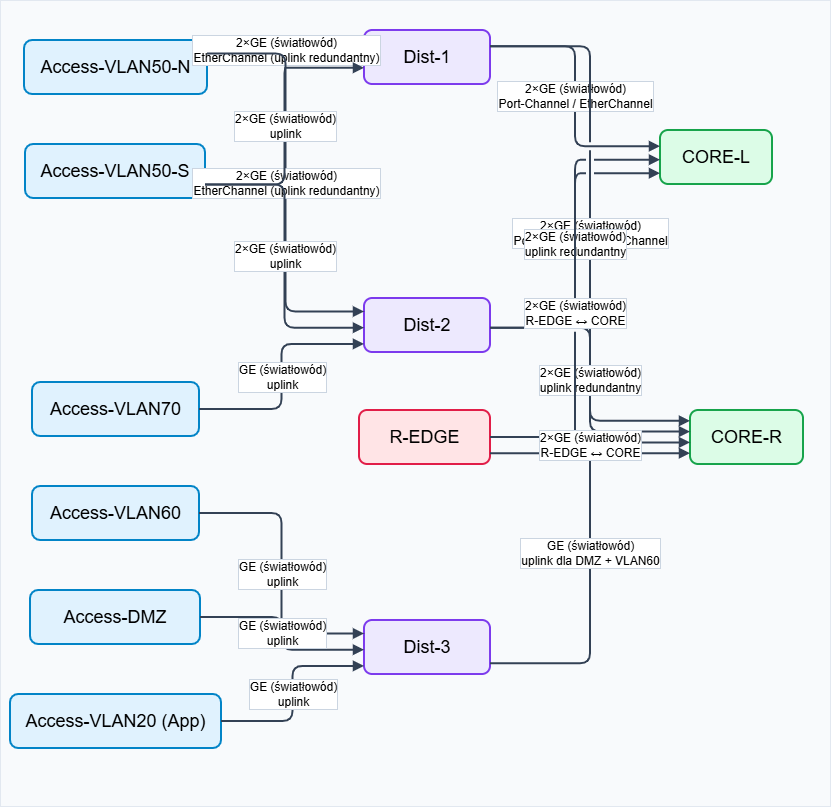

The diagram above was exported from draw.io. Its source (the exported page's mxGraphModel, read from the mxfile embedded in the PNG):
<mxGraphModel dx="1540" dy="816" grid="0" gridSize="10" guides="1" tooltips="1" connect="1" arrows="1" fold="1" page="1" pageScale="1" pageWidth="850" pageHeight="1100" math="0" shadow="0">
  <root>
    <mxCell id="0" />
    <mxCell id="1" parent="0" />
    <mxCell id="XWIJKa-ZdzZv86xuBNL7-1" parent="1" style="rounded=0;whiteSpace=wrap;html=1;fillColor=#f8fafc;strokeColor=#e2e8f0;strokeWidth=1;shadow=0;" value="" vertex="1">
      <mxGeometry height="806" width="830" x="10" y="20" as="geometry" />
    </mxCell>
    <mxCell id="XWIJKa-ZdzZv86xuBNL7-2" parent="1" style="rounded=1;whiteSpace=wrap;html=1;align=center;verticalAlign=middle;strokeWidth=2;fontSize=18;fillColor=#e0f2fe;strokeColor=#0284c7;" value="Access-VLAN50-N" vertex="1">
      <mxGeometry height="54" width="183" x="34" y="60" as="geometry" />
    </mxCell>
    <mxCell id="XWIJKa-ZdzZv86xuBNL7-3" parent="1" style="rounded=1;whiteSpace=wrap;html=1;align=center;verticalAlign=middle;strokeWidth=2;fontSize=18;fillColor=#e0f2fe;strokeColor=#0284c7;" value="Access-VLAN50-S" vertex="1">
      <mxGeometry height="54" width="180" x="35" y="164" as="geometry" />
    </mxCell>
    <mxCell id="XWIJKa-ZdzZv86xuBNL7-4" parent="1" style="rounded=1;whiteSpace=wrap;html=1;align=center;verticalAlign=middle;strokeWidth=2;fontSize=18;fillColor=#e0f2fe;strokeColor=#0284c7;" value="Access-VLAN60" vertex="1">
      <mxGeometry height="54" width="167" x="42" y="506" as="geometry" />
    </mxCell>
    <mxCell id="XWIJKa-ZdzZv86xuBNL7-5" parent="1" style="rounded=1;whiteSpace=wrap;html=1;align=center;verticalAlign=middle;strokeWidth=2;fontSize=18;fillColor=#e0f2fe;strokeColor=#0284c7;" value="Access-VLAN70" vertex="1">
      <mxGeometry height="54" width="167" x="42" y="402" as="geometry" />
    </mxCell>
    <mxCell id="XWIJKa-ZdzZv86xuBNL7-6" parent="1" style="rounded=1;whiteSpace=wrap;html=1;align=center;verticalAlign=middle;strokeWidth=2;fontSize=18;fillColor=#e0f2fe;strokeColor=#0284c7;" value="Access-DMZ" vertex="1">
      <mxGeometry height="54" width="170" x="40" y="610" as="geometry" />
    </mxCell>
    <mxCell id="XWIJKa-ZdzZv86xuBNL7-7" parent="1" style="rounded=1;whiteSpace=wrap;html=1;align=center;verticalAlign=middle;strokeWidth=2;fontSize=18;fillColor=#e0f2fe;strokeColor=#0284c7;" value="Access-VLAN20 (App)" vertex="1">
      <mxGeometry height="54" width="211" x="20" y="714" as="geometry" />
    </mxCell>
    <mxCell id="XWIJKa-ZdzZv86xuBNL7-8" parent="1" style="rounded=1;whiteSpace=wrap;html=1;align=center;verticalAlign=middle;strokeWidth=2;fontSize=18;fillColor=#ede9fe;strokeColor=#7c3aed;" value="Dist-1" vertex="1">
      <mxGeometry height="54" width="126" x="374" y="50" as="geometry" />
    </mxCell>
    <mxCell id="XWIJKa-ZdzZv86xuBNL7-9" parent="1" style="rounded=1;whiteSpace=wrap;html=1;align=center;verticalAlign=middle;strokeWidth=2;fontSize=18;fillColor=#ede9fe;strokeColor=#7c3aed;" value="Dist-2" vertex="1">
      <mxGeometry height="54" width="126" x="374" y="318" as="geometry" />
    </mxCell>
    <mxCell id="XWIJKa-ZdzZv86xuBNL7-10" parent="1" style="rounded=1;whiteSpace=wrap;html=1;align=center;verticalAlign=middle;strokeWidth=2;fontSize=18;fillColor=#ede9fe;strokeColor=#7c3aed;" value="Dist-3" vertex="1">
      <mxGeometry height="54" width="126" x="374" y="640" as="geometry" />
    </mxCell>
    <mxCell id="XWIJKa-ZdzZv86xuBNL7-11" parent="1" style="rounded=1;whiteSpace=wrap;html=1;align=center;verticalAlign=middle;strokeWidth=2;fontSize=18;fillColor=#dcfce7;strokeColor=#16a34a;" value="CORE-L" vertex="1">
      <mxGeometry height="54" width="112" x="670" y="150" as="geometry" />
    </mxCell>
    <mxCell id="XWIJKa-ZdzZv86xuBNL7-12" parent="1" style="rounded=1;whiteSpace=wrap;html=1;align=center;verticalAlign=middle;strokeWidth=2;fontSize=18;fillColor=#dcfce7;strokeColor=#16a34a;" value="CORE-R" vertex="1">
      <mxGeometry height="54" width="113" x="700" y="430" as="geometry" />
    </mxCell>
    <mxCell id="XWIJKa-ZdzZv86xuBNL7-13" parent="1" style="rounded=1;whiteSpace=wrap;html=1;align=center;verticalAlign=middle;strokeWidth=2;fontSize=18;fillColor=#ffe4e6;strokeColor=#e11d48;" value="R-EDGE" vertex="1">
      <mxGeometry height="54" width="131" x="369" y="430" as="geometry" />
    </mxCell>
    <mxCell id="XWIJKa-ZdzZv86xuBNL7-14" edge="1" parent="1" source="XWIJKa-ZdzZv86xuBNL7-2" style="edgeStyle=orthogonalEdgeStyle;rounded=1;orthogonalLoop=1;jettySize=auto;html=1;exitX=1;exitY=0.25;entryX=0;entryY=0.30;endArrow=block;endFill=1;startArrow=none;strokeWidth=2;strokeColor=#334155;fontSize=12;labelBackgroundColor=#ffffff;labelBorderColor=#cbd5e1;jumpStyle=gap;jumpSize=6;" target="XWIJKa-ZdzZv86xuBNL7-8" value="2×GE (światłowód)&#10;EtherChannel (uplink redundantny)">
      <mxGeometry relative="1" as="geometry" />
    </mxCell>
    <mxCell id="XWIJKa-ZdzZv86xuBNL7-15" edge="1" parent="1" source="XWIJKa-ZdzZv86xuBNL7-2" style="edgeStyle=orthogonalEdgeStyle;rounded=1;orthogonalLoop=1;jettySize=auto;html=1;exitX=1;exitY=0.25;entryX=0;entryY=0.25;endArrow=block;endFill=1;startArrow=none;strokeWidth=2;strokeColor=#334155;fontSize=12;labelBackgroundColor=#ffffff;labelBorderColor=#cbd5e1;jumpStyle=gap;jumpSize=6;" target="XWIJKa-ZdzZv86xuBNL7-9" value="2×GE (światłowód)&#10;EtherChannel (uplink redundantny)">
      <mxGeometry relative="1" as="geometry" />
    </mxCell>
    <mxCell id="XWIJKa-ZdzZv86xuBNL7-16" edge="1" parent="1" source="XWIJKa-ZdzZv86xuBNL7-3" style="edgeStyle=orthogonalEdgeStyle;rounded=1;orthogonalLoop=1;jettySize=auto;html=1;exitX=1;exitY=0.75;entryX=0;entryY=0.70;endArrow=block;endFill=1;startArrow=none;strokeWidth=2;strokeColor=#334155;fontSize=12;labelBackgroundColor=#ffffff;labelBorderColor=#cbd5e1;jumpStyle=gap;jumpSize=6;" target="XWIJKa-ZdzZv86xuBNL7-8" value="2×GE (światłowód)&#10;uplink">
      <mxGeometry relative="1" as="geometry" />
    </mxCell>
    <mxCell id="XWIJKa-ZdzZv86xuBNL7-17" edge="1" parent="1" source="XWIJKa-ZdzZv86xuBNL7-3" style="edgeStyle=orthogonalEdgeStyle;rounded=1;orthogonalLoop=1;jettySize=auto;html=1;exitX=1;exitY=0.75;entryX=0;entryY=0.55;endArrow=block;endFill=1;startArrow=none;strokeWidth=2;strokeColor=#334155;fontSize=12;labelBackgroundColor=#ffffff;labelBorderColor=#cbd5e1;jumpStyle=gap;jumpSize=6;" target="XWIJKa-ZdzZv86xuBNL7-9" value="2×GE (światłowód)&#10;uplink">
      <mxGeometry relative="1" as="geometry" />
    </mxCell>
    <mxCell id="XWIJKa-ZdzZv86xuBNL7-18" edge="1" parent="1" source="XWIJKa-ZdzZv86xuBNL7-4" style="edgeStyle=orthogonalEdgeStyle;rounded=1;orthogonalLoop=1;jettySize=auto;html=1;exitX=1;exitY=0.50;entryX=0;entryY=0.25;endArrow=block;endFill=1;startArrow=none;strokeWidth=2;strokeColor=#334155;fontSize=12;labelBackgroundColor=#ffffff;labelBorderColor=#cbd5e1;jumpStyle=gap;jumpSize=6;" target="XWIJKa-ZdzZv86xuBNL7-10" value="GE (światłowód)&#10;uplink">
      <mxGeometry relative="1" as="geometry" />
    </mxCell>
    <mxCell id="XWIJKa-ZdzZv86xuBNL7-19" edge="1" parent="1" source="XWIJKa-ZdzZv86xuBNL7-5" style="edgeStyle=orthogonalEdgeStyle;rounded=1;orthogonalLoop=1;jettySize=auto;html=1;exitX=1;exitY=0.50;entryX=0;entryY=0.85;endArrow=block;endFill=1;startArrow=none;strokeWidth=2;strokeColor=#334155;fontSize=12;labelBackgroundColor=#ffffff;labelBorderColor=#cbd5e1;jumpStyle=gap;jumpSize=6;" target="XWIJKa-ZdzZv86xuBNL7-9" value="GE (światłowód)&#10;uplink">
      <mxGeometry relative="1" as="geometry" />
    </mxCell>
    <mxCell id="XWIJKa-ZdzZv86xuBNL7-20" edge="1" parent="1" source="XWIJKa-ZdzZv86xuBNL7-6" style="edgeStyle=orthogonalEdgeStyle;rounded=1;orthogonalLoop=1;jettySize=auto;html=1;exitX=1;exitY=0.50;entryX=0;entryY=0.55;endArrow=block;endFill=1;startArrow=none;strokeWidth=2;strokeColor=#334155;fontSize=12;labelBackgroundColor=#ffffff;labelBorderColor=#cbd5e1;jumpStyle=gap;jumpSize=6;" target="XWIJKa-ZdzZv86xuBNL7-10" value="GE (światłowód)&#10;uplink">
      <mxGeometry relative="1" as="geometry" />
    </mxCell>
    <mxCell id="XWIJKa-ZdzZv86xuBNL7-21" edge="1" parent="1" source="XWIJKa-ZdzZv86xuBNL7-7" style="edgeStyle=orthogonalEdgeStyle;rounded=1;orthogonalLoop=1;jettySize=auto;html=1;exitX=1;exitY=0.50;entryX=0;entryY=0.85;endArrow=block;endFill=1;startArrow=none;strokeWidth=2;strokeColor=#334155;fontSize=12;labelBackgroundColor=#ffffff;labelBorderColor=#cbd5e1;jumpStyle=gap;jumpSize=6;" target="XWIJKa-ZdzZv86xuBNL7-10" value="GE (światłowód)&#10;uplink">
      <mxGeometry relative="1" as="geometry" />
    </mxCell>
    <mxCell id="XWIJKa-ZdzZv86xuBNL7-22" edge="1" parent="1" source="XWIJKa-ZdzZv86xuBNL7-8" style="edgeStyle=orthogonalEdgeStyle;rounded=1;orthogonalLoop=1;jettySize=auto;html=1;exitX=1;exitY=0.30;entryX=0;entryY=0.30;endArrow=block;endFill=1;startArrow=none;strokeWidth=2;strokeColor=#334155;fontSize=12;labelBackgroundColor=#ffffff;labelBorderColor=#cbd5e1;jumpStyle=gap;jumpSize=6;" target="XWIJKa-ZdzZv86xuBNL7-11" value="2×GE (światłowód)&#10;Port-Channel / EtherChannel">
      <mxGeometry relative="1" as="geometry" />
    </mxCell>
    <mxCell id="XWIJKa-ZdzZv86xuBNL7-23" edge="1" parent="1" source="XWIJKa-ZdzZv86xuBNL7-8" style="edgeStyle=orthogonalEdgeStyle;rounded=1;orthogonalLoop=1;jettySize=auto;html=1;exitX=1;exitY=0.30;entryX=0;entryY=0.20;endArrow=block;endFill=1;startArrow=none;strokeWidth=2;strokeColor=#334155;fontSize=12;labelBackgroundColor=#ffffff;labelBorderColor=#cbd5e1;jumpStyle=gap;jumpSize=6;" target="XWIJKa-ZdzZv86xuBNL7-12" value="2×GE (światłowód)&#10;Port-Channel / EtherChannel">
      <mxGeometry relative="1" as="geometry" />
    </mxCell>
    <mxCell id="XWIJKa-ZdzZv86xuBNL7-24" edge="1" parent="1" source="XWIJKa-ZdzZv86xuBNL7-9" style="edgeStyle=orthogonalEdgeStyle;rounded=1;orthogonalLoop=1;jettySize=auto;html=1;exitX=1;exitY=0.55;entryX=0;entryY=0.55;endArrow=block;endFill=1;startArrow=none;strokeWidth=2;strokeColor=#334155;fontSize=12;labelBackgroundColor=#ffffff;labelBorderColor=#cbd5e1;jumpStyle=gap;jumpSize=6;" target="XWIJKa-ZdzZv86xuBNL7-11" value="2×GE (światłowód)&#10;uplink redundantny">
      <mxGeometry relative="1" as="geometry" />
    </mxCell>
    <mxCell id="XWIJKa-ZdzZv86xuBNL7-25" edge="1" parent="1" source="XWIJKa-ZdzZv86xuBNL7-9" style="edgeStyle=orthogonalEdgeStyle;rounded=1;orthogonalLoop=1;jettySize=auto;html=1;exitX=1;exitY=0.55;entryX=0;entryY=0.40;endArrow=block;endFill=1;startArrow=none;strokeWidth=2;strokeColor=#334155;fontSize=12;labelBackgroundColor=#ffffff;labelBorderColor=#cbd5e1;jumpStyle=gap;jumpSize=6;" target="XWIJKa-ZdzZv86xuBNL7-12" value="2×GE (światłowód)&#10;uplink redundantny">
      <mxGeometry relative="1" as="geometry" />
    </mxCell>
    <mxCell id="XWIJKa-ZdzZv86xuBNL7-26" edge="1" parent="1" source="XWIJKa-ZdzZv86xuBNL7-10" style="edgeStyle=orthogonalEdgeStyle;rounded=1;orthogonalLoop=1;jettySize=auto;html=1;exitX=1;exitY=0.80;entryX=0;entryY=0.60;endArrow=block;endFill=1;startArrow=none;strokeWidth=2;strokeColor=#334155;fontSize=12;labelBackgroundColor=#ffffff;labelBorderColor=#cbd5e1;jumpStyle=gap;jumpSize=6;" target="XWIJKa-ZdzZv86xuBNL7-12" value="GE (światłowód)&#10;uplink dla DMZ + VLAN60">
      <mxGeometry relative="1" as="geometry" />
    </mxCell>
    <mxCell id="XWIJKa-ZdzZv86xuBNL7-27" edge="1" parent="1" source="XWIJKa-ZdzZv86xuBNL7-13" style="edgeStyle=orthogonalEdgeStyle;rounded=1;orthogonalLoop=1;jettySize=auto;html=1;exitX=1;exitY=0.80;entryX=0;entryY=0.80;endArrow=block;endFill=1;startArrow=none;strokeWidth=2;strokeColor=#334155;fontSize=12;labelBackgroundColor=#ffffff;labelBorderColor=#cbd5e1;jumpStyle=gap;jumpSize=6;" target="XWIJKa-ZdzZv86xuBNL7-11" value="2×GE (światłowód)&#10;R-EDGE ↔ CORE">
      <mxGeometry relative="1" as="geometry" />
    </mxCell>
    <mxCell id="XWIJKa-ZdzZv86xuBNL7-28" edge="1" parent="1" source="XWIJKa-ZdzZv86xuBNL7-13" style="edgeStyle=orthogonalEdgeStyle;rounded=1;orthogonalLoop=1;jettySize=auto;html=1;exitX=1;exitY=0.50;entryX=0;entryY=0.80;endArrow=block;endFill=1;startArrow=none;strokeWidth=2;strokeColor=#334155;fontSize=12;labelBackgroundColor=#ffffff;labelBorderColor=#cbd5e1;jumpStyle=gap;jumpSize=6;" target="XWIJKa-ZdzZv86xuBNL7-12" value="2×GE (światłowód)&#10;R-EDGE ↔ CORE">
      <mxGeometry relative="1" as="geometry" />
    </mxCell>
  </root>
</mxGraphModel>